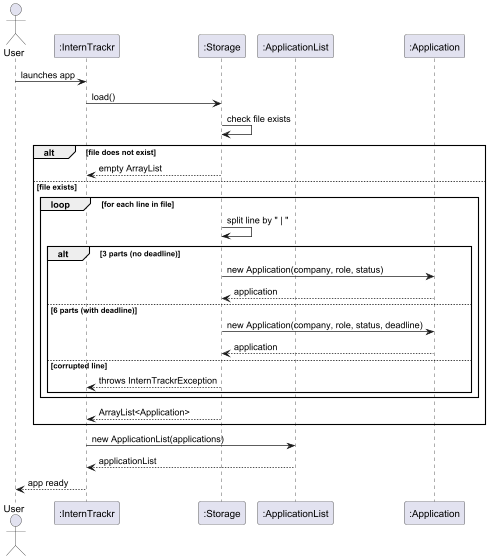

The diagram above was rendered by PlantUML. Its source (embedded in the PNG):
@startuml
actor User
participant ":InternTrackr" as IT
participant ":Storage" as S
participant ":ApplicationList" as AL
participant ":Application" as A

User -> IT : launches app
IT -> S : load()
S -> S : check file exists

alt file does not exist
    S --> IT : empty ArrayList
else file exists
    loop for each line in file
        S -> S : split line by " | "
        alt 3 parts (no deadline)
            S -> A : new Application(company, role, status)
            A --> S : application
        else 6 parts (with deadline)
            S -> A : new Application(company, role, status, deadline)
            A --> S : application
        else corrupted line
            S --> IT : throws InternTrackrException
        end
    end
    S --> IT : ArrayList<Application>
end

IT -> AL : new ApplicationList(applications)
AL --> IT : applicationList
IT --> User : app ready
@enduml